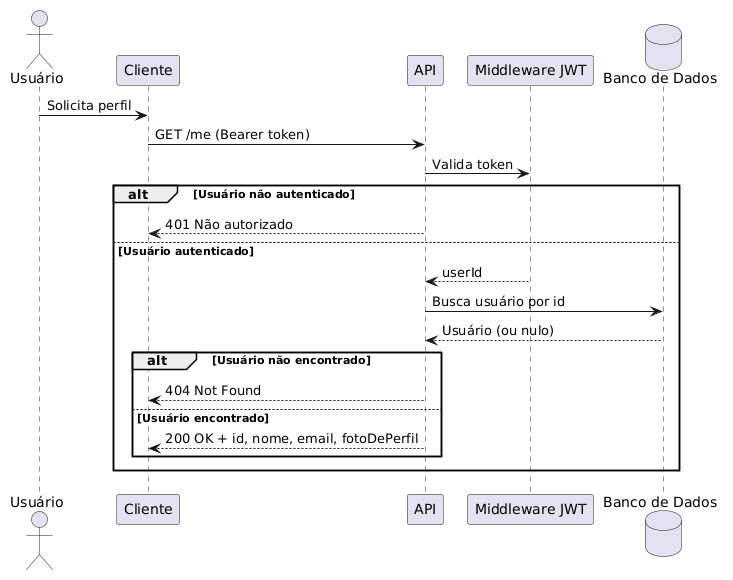

The diagram above was rendered by PlantUML. Its source (embedded in the PNG):
@startuml
actor "Usuário" as U
participant "Cliente" as C
participant "API" as API
participant "Middleware JWT" as MW
database "Banco de Dados" as DB

U -> C: Solicita perfil
C -> API: GET /me (Bearer token)
API -> MW: Valida token
alt Usuário não autenticado
    API --> C: 401 Não autorizado
else Usuário autenticado
    MW --> API: userId
    API -> DB: Busca usuário por id
    DB --> API: Usuário (ou nulo)
alt Usuário não encontrado
    API --> C: 404 Not Found
else Usuário encontrado
    API --> C: 200 OK + id, nome, email, fotoDePerfil
end
@enduml